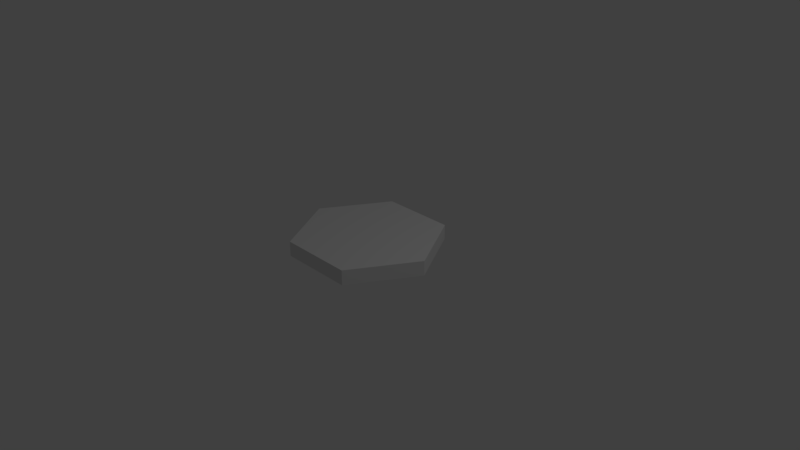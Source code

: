 # Source: HexModel.blend  (saved by Blender 2.79.0; exported with 4.5.12 LTS)
import bpy
from mathutils import Matrix  # noqa: F401  (used for matrix-valued properties, if any)

bpy.ops.wm.read_factory_settings(use_empty=True)
scene = bpy.context.scene
scene.name = 'Scene'

# ---- collections
col_collection_1 = bpy.data.collections.new('Collection 1'); scene.collection.children.link(col_collection_1)

# ---- world
world_world = bpy.data.worlds.new('World'); scene.world = world_world
world_world.color = (0.05088, 0.05088, 0.05088)
world_world.use_sun_shadow = False
world_world.sun_shadow_jitter_overblur = 0.0
world_world.cycles.sampling_method = 'MANUAL'

# ---- cameras
cam_camera = bpy.data.cameras.new('Camera')
cam_camera.clip_end = 100.0
cam_camera.lens = 35.0
cam_camera.sensor_width = 32.0
cam_camera.sensor_height = 18.0
cam_camera.ortho_scale = 7.314
cam_camera.dof.focus_distance = 0.0
cam_camera.dof.aperture_fstop = 128.0

# ---- lights
light_lamp = bpy.data.lights.new('Lamp', 'POINT')
light_lamp.transmission_factor = 0.0
light_lamp.cutoff_distance = 30.0
light_lamp.energy = 100.0
light_lamp.shadow_buffer_clip_start = 1.001
light_lamp.shadow_soft_size = 0.1
light_lamp.shadow_maximum_resolution = 0.006
light_lamp.use_absolute_resolution = True

# ---- meshes
me_cylinder_002 = bpy.data.meshes.new('Cylinder.002')
me_cylinder_002.from_pydata([(0.8461, -0.0391, -0.9936), (0.8461, -0.0391, -0.7935), (0.3459, -0.9054, -0.9936), (0.3459, -0.9054, -0.7935), (-0.6544, -0.9054, -0.9936), (-0.6544, -0.9054, -0.7935), (-1.155, -0.0391, -0.9936), (-1.155, -0.0391, -0.7935), (-0.6544, 0.8272, -0.9936), (-0.6544, 0.8272, -0.7935), (0.3459, 0.8272, -0.9936), (0.3459, 0.8272, -0.7935)], [], [(0, 1, 3, 2), (2, 3, 5, 4), (4, 5, 7, 6), (6, 7, 9, 8), (3, 1, 11, 9, 7, 5), (8, 9, 11, 10), (10, 11, 1, 0), (0, 2, 4, 6, 8, 10)])
me_cylinder_002.use_remesh_preserve_volume = False
me_cylinder_002.use_remesh_preserve_attributes = False
me_cylinder_002.use_mirror_vertex_groups = False
me_cylinder_002.update()

# ---- objects
ob_cylinder = bpy.data.objects.new('Cylinder', me_cylinder_002)
ob_lamp = bpy.data.objects.new('Lamp', light_lamp)
ob_camera = bpy.data.objects.new('Camera', cam_camera)

# ---- transforms, parenting, visibility, modifiers, constraints
ob_cylinder.location = (0.188, 0.009281, 1.113)
ob_cylinder.lineart.crease_threshold = 0.0
ob_lamp.location = (4.076, 1.005, 5.904)
ob_lamp.rotation_euler = (0.6503, 0.05522, 1.866)
ob_lamp.lock_rotations_4d = False
ob_lamp.empty_display_type = 'ARROWS'
ob_lamp.color = (0.0, 0.0, 0.0, 0.0)
ob_lamp.lineart.crease_threshold = 0.0
ob_camera.location = (7.481, -6.508, 5.344)
ob_camera.rotation_euler = (1.109, 0.0, 0.8149)
ob_camera.lock_rotations_4d = False
ob_camera.empty_display_type = 'ARROWS'
ob_camera.color = (0.0, 0.0, 0.0, 0.0)
ob_camera.display_type = 'WIRE'
ob_camera.lineart.crease_threshold = 0.0

# ---- collection membership
col_collection_1.objects.link(ob_cylinder)
col_collection_1.objects.link(ob_lamp)
col_collection_1.objects.link(ob_camera)

# ---- scene / render settings (as saved in the file)
scene.camera = ob_camera
scene.frame_start = 1; scene.frame_end = 250; scene.frame_set(1)
scene.render.engine = 'BLENDER_EEVEE_NEXT'
scene.render.resolution_percentage = 50
scene.render.dither_intensity = 0.0
scene.cycles.use_denoising = False
scene.cycles.samples = 128
scene.cycles.sampling_pattern = 'TABULATED_SOBOL'
scene.cycles.use_adaptive_sampling = False
scene.cycles.use_light_tree = False
scene.cycles.blur_glossy = 0.0
scene.cycles.sample_clamp_indirect = 0.0
scene.view_settings.view_transform = 'Standard'
bpy.context.view_layer.update()
